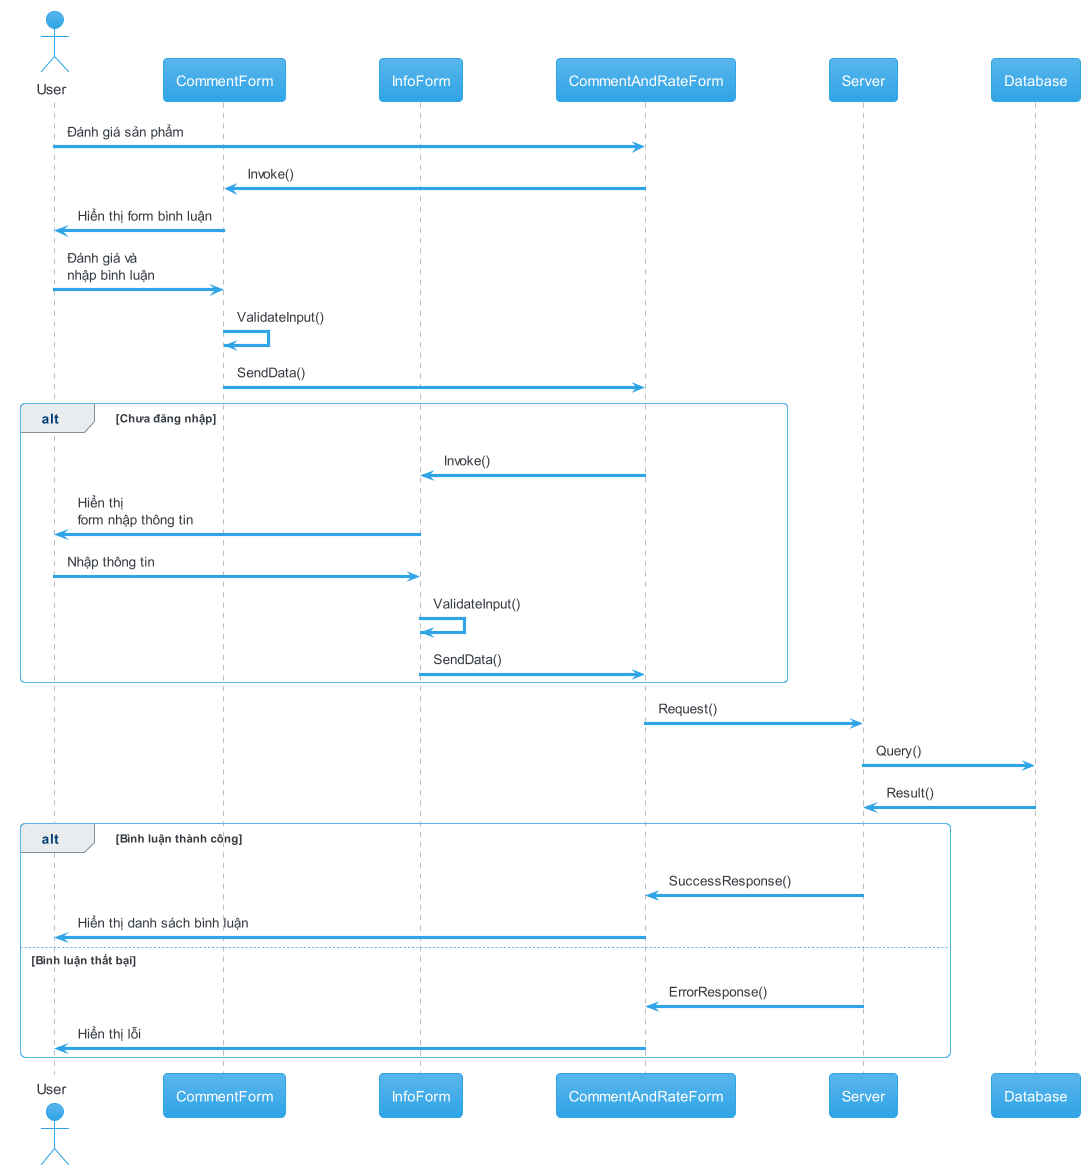

The diagram above was rendered by PlantUML. Its source (embedded in the PNG):
@startuml comment_rate
!theme cerulean

actor       User       as u
participant CommentForm as otp
participant InfoForm as ifrm
participant CommentAndRateForm as crp
participant Server as s
participant Database as d

u -> crp: Đánh giá sản phẩm
crp -> otp: Invoke()
otp -> u: Hiển thị form bình luận
u -> otp: Đánh giá và\nnhập bình luận
otp -> otp: ValidateInput()
otp -> crp: SendData()


alt Chưa đăng nhập
  crp -> ifrm: Invoke()
  ifrm -> u: Hiển thị\nform nhập thông tin
  u -> ifrm: Nhập thông tin
  ifrm -> ifrm: ValidateInput()
  ifrm -> crp: SendData()
end

crp -> s: Request()
s -> d: Query()
d -> s: Result()

alt Bình luận thành công
  s -> crp: SuccessResponse()
  crp -> u: Hiển thị danh sách bình luận
else Bình luận thất bại
  s -> crp: ErrorResponse()
  crp -> u: Hiển thị lỗi
end


@enduml